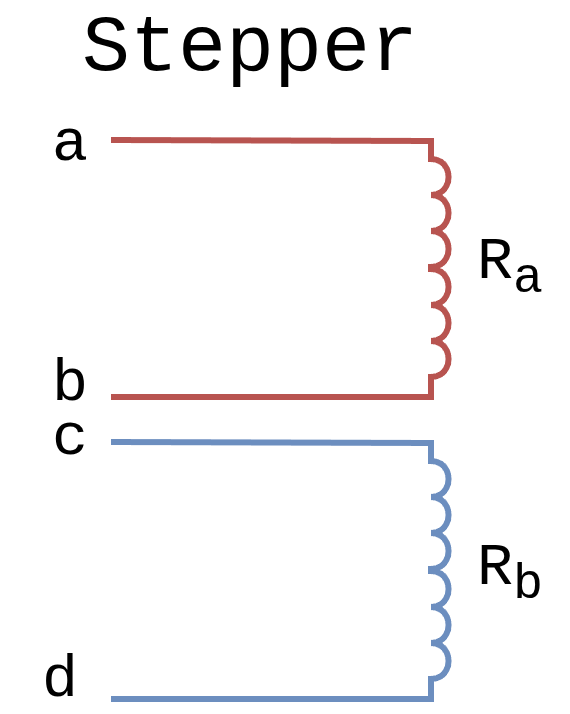

The diagram above was exported from draw.io. Its source (the exported page's mxGraphModel, read from the mxfile embedded in the PNG):
<mxGraphModel dx="1453" dy="811" grid="1" gridSize="10" guides="1" tooltips="1" connect="1" arrows="1" fold="1" page="1" pageScale="1" pageWidth="827" pageHeight="1169" math="1" shadow="0">
  <root>
    <mxCell id="0" />
    <mxCell id="1" parent="0" />
    <mxCell id="2" edge="1" parent="1" style="endArrow=none;html=1;rounded=0;strokeWidth=11;strokeColor=#FFFFFF;" value="">
      <mxGeometry height="50" relative="1" width="50" as="geometry">
        <mxPoint x="2570" y="1275" as="sourcePoint" />
        <mxPoint x="2630" y="1275" as="targetPoint" />
      </mxGeometry>
    </mxCell>
    <mxCell id="3" edge="1" parent="1" style="endArrow=none;html=1;rounded=0;strokeWidth=11;strokeColor=#FFFFFF;" value="">
      <mxGeometry height="50" relative="1" width="50" as="geometry">
        <mxPoint x="2571" y="1184" as="sourcePoint" />
        <mxPoint x="2631" y="1184" as="targetPoint" />
      </mxGeometry>
    </mxCell>
    <mxCell id="4" edge="1" parent="1" style="endArrow=none;html=1;rounded=0;strokeWidth=11;strokeColor=#FFFFFF;" value="">
      <mxGeometry height="50" relative="1" width="50" as="geometry">
        <mxPoint x="2571" y="1202" as="sourcePoint" />
        <mxPoint x="2631" y="1202" as="targetPoint" />
      </mxGeometry>
    </mxCell>
    <mxCell id="5" edge="1" parent="1" style="endArrow=none;html=1;rounded=0;strokeWidth=11;strokeColor=#FFFFFF;" value="">
      <mxGeometry height="50" relative="1" width="50" as="geometry">
        <mxPoint x="2571" y="1220" as="sourcePoint" />
        <mxPoint x="2631" y="1220" as="targetPoint" />
      </mxGeometry>
    </mxCell>
    <mxCell id="6" edge="1" parent="1" style="endArrow=none;html=1;rounded=0;strokeWidth=11;strokeColor=#FFFFFF;" value="">
      <mxGeometry height="50" relative="1" width="50" as="geometry">
        <mxPoint x="2571" y="1239" as="sourcePoint" />
        <mxPoint x="2631" y="1239" as="targetPoint" />
      </mxGeometry>
    </mxCell>
    <mxCell id="7" edge="1" parent="1" style="endArrow=none;html=1;rounded=0;strokeWidth=11;strokeColor=#FFFFFF;" value="">
      <mxGeometry height="50" relative="1" width="50" as="geometry">
        <mxPoint x="2571" y="1257" as="sourcePoint" />
        <mxPoint x="2631" y="1257" as="targetPoint" />
      </mxGeometry>
    </mxCell>
    <mxCell id="8" edge="1" parent="1" style="endArrow=none;html=1;rounded=0;jumpStyle=arc;strokeWidth=3;jumpSize=14;fillColor=#f8cecc;strokeColor=#b85450;" value="">
      <mxGeometry height="50" relative="1" width="50" as="geometry">
        <Array as="points">
          <mxPoint x="2601" y="1294" />
          <mxPoint x="2601" y="1166" />
        </Array>
        <mxPoint x="2441" y="1294" as="sourcePoint" />
        <mxPoint x="2441" y="1165.5" as="targetPoint" />
      </mxGeometry>
    </mxCell>
    <mxCell id="9" parent="1" style="text;html=1;whiteSpace=wrap;strokeColor=none;fillColor=none;align=center;verticalAlign=middle;rounded=0;fontFamily=Courier New;" value="&lt;font style=&quot;font-size: 30px;&quot;&gt;R&lt;sub style=&quot;&quot;&gt;a&lt;/sub&gt;&lt;/font&gt;" vertex="1">
      <mxGeometry height="30" width="60" x="2611" y="1214" as="geometry" />
    </mxCell>
    <mxCell id="10" parent="1" style="text;html=1;whiteSpace=wrap;strokeColor=none;fillColor=none;align=center;verticalAlign=middle;rounded=0;fontFamily=Courier New;" value="&lt;span style=&quot;font-size: 30px;&quot;&gt;a&lt;/span&gt;" vertex="1">
      <mxGeometry height="30" width="60" x="2391" y="1152" as="geometry" />
    </mxCell>
    <mxCell id="11" parent="1" style="text;html=1;whiteSpace=wrap;strokeColor=none;fillColor=none;align=center;verticalAlign=middle;rounded=0;fontFamily=Courier New;" value="&lt;span style=&quot;font-size: 30px;&quot;&gt;b&lt;/span&gt;" vertex="1">
      <mxGeometry height="30" width="60" x="2391" y="1272" as="geometry" />
    </mxCell>
    <mxCell id="12" parent="1" style="text;html=1;whiteSpace=wrap;strokeColor=none;fillColor=none;align=center;verticalAlign=middle;rounded=0;fontFamily=Courier New;" value="&lt;span style=&quot;font-size: 30px;&quot;&gt;c&lt;/span&gt;" vertex="1">
      <mxGeometry height="30" width="60" x="2391" y="1299" as="geometry" />
    </mxCell>
    <mxCell id="13" parent="1" style="text;html=1;whiteSpace=wrap;strokeColor=none;fillColor=none;align=center;verticalAlign=middle;rounded=0;fontFamily=Courier New;" value="&lt;span style=&quot;font-size: 30px;&quot;&gt;d&lt;/span&gt;" vertex="1">
      <mxGeometry height="30" width="60" x="2386" y="1420" as="geometry" />
    </mxCell>
    <mxCell id="14" edge="1" parent="1" style="endArrow=none;html=1;rounded=0;strokeWidth=11;strokeColor=#FFFFFF;" value="">
      <mxGeometry height="50" relative="1" width="50" as="geometry">
        <mxPoint x="2570" y="1426" as="sourcePoint" />
        <mxPoint x="2630" y="1426" as="targetPoint" />
      </mxGeometry>
    </mxCell>
    <mxCell id="15" edge="1" parent="1" style="endArrow=none;html=1;rounded=0;strokeWidth=11;strokeColor=#FFFFFF;" value="">
      <mxGeometry height="50" relative="1" width="50" as="geometry">
        <mxPoint x="2571" y="1335" as="sourcePoint" />
        <mxPoint x="2631" y="1335" as="targetPoint" />
      </mxGeometry>
    </mxCell>
    <mxCell id="16" edge="1" parent="1" style="endArrow=none;html=1;rounded=0;strokeWidth=11;strokeColor=#FFFFFF;" value="">
      <mxGeometry height="50" relative="1" width="50" as="geometry">
        <mxPoint x="2571" y="1353" as="sourcePoint" />
        <mxPoint x="2631" y="1353" as="targetPoint" />
      </mxGeometry>
    </mxCell>
    <mxCell id="17" edge="1" parent="1" style="endArrow=none;html=1;rounded=0;strokeWidth=11;strokeColor=#FFFFFF;" value="">
      <mxGeometry height="50" relative="1" width="50" as="geometry">
        <mxPoint x="2571" y="1371" as="sourcePoint" />
        <mxPoint x="2631" y="1371" as="targetPoint" />
      </mxGeometry>
    </mxCell>
    <mxCell id="18" edge="1" parent="1" style="endArrow=none;html=1;rounded=0;strokeWidth=11;strokeColor=#FFFFFF;" value="">
      <mxGeometry height="50" relative="1" width="50" as="geometry">
        <mxPoint x="2571" y="1390" as="sourcePoint" />
        <mxPoint x="2631" y="1390" as="targetPoint" />
      </mxGeometry>
    </mxCell>
    <mxCell id="19" edge="1" parent="1" style="endArrow=none;html=1;rounded=0;strokeWidth=11;strokeColor=#FFFFFF;" value="">
      <mxGeometry height="50" relative="1" width="50" as="geometry">
        <mxPoint x="2571" y="1408" as="sourcePoint" />
        <mxPoint x="2631" y="1408" as="targetPoint" />
      </mxGeometry>
    </mxCell>
    <mxCell id="20" edge="1" parent="1" style="endArrow=none;html=1;rounded=0;jumpStyle=arc;strokeWidth=3;jumpSize=14;fillColor=#dae8fc;strokeColor=#6c8ebf;" value="">
      <mxGeometry height="50" relative="1" width="50" as="geometry">
        <Array as="points">
          <mxPoint x="2601" y="1445" />
          <mxPoint x="2601" y="1317" />
        </Array>
        <mxPoint x="2441" y="1445" as="sourcePoint" />
        <mxPoint x="2441" y="1316.5" as="targetPoint" />
      </mxGeometry>
    </mxCell>
    <mxCell id="21" parent="1" style="text;html=1;whiteSpace=wrap;strokeColor=none;fillColor=none;align=center;verticalAlign=middle;rounded=0;fontFamily=Courier New;" value="&lt;font style=&quot;font-size: 30px;&quot;&gt;R&lt;sub style=&quot;&quot;&gt;b&lt;/sub&gt;&lt;/font&gt;" vertex="1">
      <mxGeometry height="30" width="60" x="2611" y="1367" as="geometry" />
    </mxCell>
    <mxCell id="22" parent="1" style="text;html=1;whiteSpace=wrap;strokeColor=none;fillColor=none;align=center;verticalAlign=middle;rounded=0;fontFamily=Courier New;" value="&lt;font style=&quot;font-size: 40px;&quot;&gt;Stepper&lt;/font&gt;" vertex="1">
      <mxGeometry height="30" width="60" x="2481" y="1105" as="geometry" />
    </mxCell>
  </root>
</mxGraphModel>